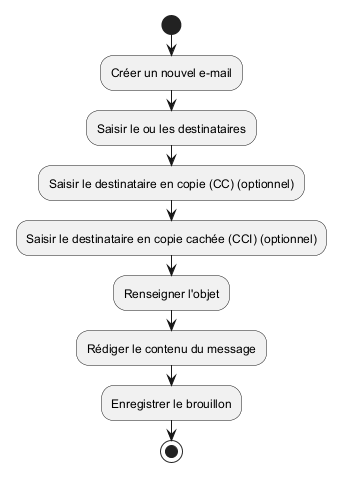

The diagram above was rendered by PlantUML. Its source (embedded in the PNG):
@startuml

|Marketeur|
start

:Créer un nouvel e-mail;

:Saisir le ou les destinataires;
:Saisir le destinataire en copie (CC) (optionnel);
:Saisir le destinataire en copie cachée (CCI) (optionnel);

:Renseigner l'objet;
:Rédiger le contenu du message;


:Enregistrer le brouillon;

stop

@enduml